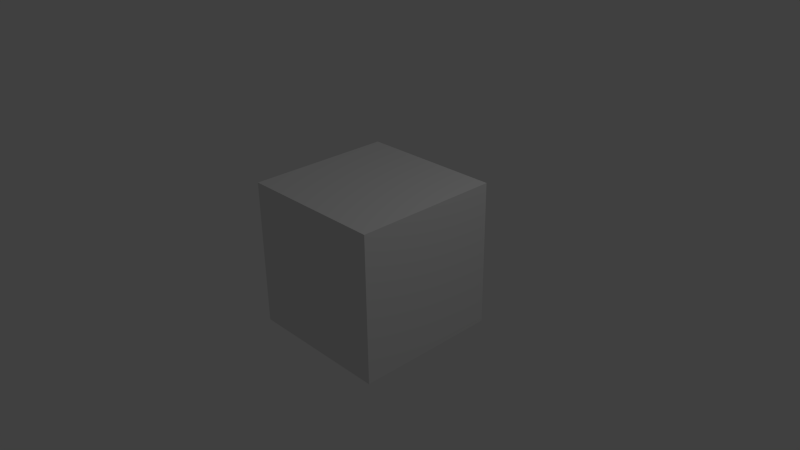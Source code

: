 # Source: 1x1.blend  (saved by Blender 2.76.0; exported with 4.5.12 LTS)
import bpy
from mathutils import Matrix  # noqa: F401  (used for matrix-valued properties, if any)

bpy.ops.wm.read_factory_settings(use_empty=True)
scene = bpy.context.scene
scene.name = 'Scene'

# ---- collections
col_collection_1 = bpy.data.collections.new('Collection 1'); scene.collection.children.link(col_collection_1)

# ---- materials (node trees are filled in below, after node groups)
mat_material = bpy.data.materials.new('Material')
mat_material.alpha_threshold = 0.0
mat_material.use_transparent_shadow = False
mat_material.roughness = 0.5
mat_material.line_color = (0.0, 0.0, 0.0, 1.0)

# ---- material node trees

# ---- world
world_world = bpy.data.worlds.new('World'); scene.world = world_world
world_world.color = (0.05088, 0.05088, 0.05088)
world_world.use_sun_shadow = False
world_world.sun_shadow_jitter_overblur = 0.0
world_world.cycles.sampling_method = 'MANUAL'
world_world.cycles.sample_map_resolution = 256

# ---- cameras
cam_camera = bpy.data.cameras.new('Camera')
cam_camera.clip_end = 100.0
cam_camera.lens = 35.0
cam_camera.sensor_width = 32.0
cam_camera.sensor_height = 18.0
cam_camera.ortho_scale = 7.314
cam_camera.dof.focus_distance = 0.0
cam_camera.dof.aperture_fstop = 128.0

# ---- lights
light_lamp = bpy.data.lights.new('Lamp', 'POINT')
light_lamp.transmission_factor = 0.0
light_lamp.cutoff_distance = 30.0
light_lamp.energy = 100.0
light_lamp.shadow_buffer_clip_start = 1.001
light_lamp.shadow_soft_size = 0.1
light_lamp.shadow_maximum_resolution = 0.006
light_lamp.use_absolute_resolution = True
light_lamp.cycles.use_multiple_importance_sampling = False

# ---- meshes
me_cube = bpy.data.meshes.new('Cube')
me_cube.from_pydata([(1.0, 1.0, -1.0), (1.0, -1.0, -1.0), (-1.0, -1.0, -1.0), (-1.0, 1.0, -1.0), (1.0, 1.0, 1.0), (1.0, -1.0, 1.0), (-1.0, -1.0, 1.0), (-1.0, 1.0, 1.0)], [], [(0, 1, 2, 3), (4, 7, 6, 5), (0, 4, 5, 1), (1, 5, 6, 2), (2, 6, 7, 3), (4, 0, 3, 7)])
_uv = me_cube.uv_layers.new(name='UVMap')
_uv.uv.foreach_set('vector', [0.5057, 0.006313, 0.9956, 0.006313, 0.9956, 0.4963, 0.5057, 0.4963, 0.4995, 0.003135, 0.4995, 0.4969, 0.005739, 0.4969, 0.005739, 0.003135, 0.9957, 0.9944, 0.5043, 0.9944, 0.5043, 0.503, 0.9957, 0.503, 0.5033, 0.498, 0.5033, 0.00333, 0.998, 0.00333, 0.998, 0.498, 0.5, 0.9993, 0.002647, 0.9993, 0.002646, 0.502, 0.5, 0.502, 0.5056, 0.003664, 0.9983, 0.003664, 0.9983, 0.4963, 0.5056, 0.4963])
me_cube.materials.append(mat_material)
me_cube.use_remesh_preserve_volume = False
me_cube.use_remesh_preserve_attributes = False
me_cube.use_mirror_vertex_groups = False
me_cube.update()

# ---- objects
ob_cube = bpy.data.objects.new('Cube', me_cube)
ob_lamp = bpy.data.objects.new('Lamp', light_lamp)
ob_camera = bpy.data.objects.new('Camera', cam_camera)

# ---- transforms, parenting, visibility, modifiers, constraints
ob_cube.location = (0.0, 0.0, 0.0)
ob_cube.lock_rotations_4d = False
ob_cube.empty_display_type = 'ARROWS'
ob_cube.lineart.crease_threshold = 0.0
ob_lamp.location = (4.076, 1.005, 5.904)
ob_lamp.rotation_euler = (0.6503, 0.05522, 1.866)
ob_lamp.lock_rotations_4d = False
ob_lamp.empty_display_type = 'ARROWS'
ob_lamp.color = (0.0, 0.0, 0.0, 0.0)
ob_lamp.lineart.crease_threshold = 0.0
ob_camera.location = (7.481, -6.508, 5.344)
ob_camera.rotation_euler = (1.109, 0.01082, 0.8149)
ob_camera.lock_rotations_4d = False
ob_camera.empty_display_type = 'ARROWS'
ob_camera.color = (0.0, 0.0, 0.0, 0.0)
ob_camera.display_type = 'WIRE'
ob_camera.lineart.crease_threshold = 0.0

# ---- collection membership
col_collection_1.objects.link(ob_cube)
col_collection_1.objects.link(ob_lamp)
col_collection_1.objects.link(ob_camera)

# ---- scene / render settings (as saved in the file)
scene.camera = ob_camera
scene.frame_start = 1; scene.frame_end = 250; scene.frame_set(1)
scene.render.engine = 'BLENDER_EEVEE_NEXT'
scene.render.resolution_percentage = 50
scene.render.dither_intensity = 0.0
scene.cycles.use_denoising = False
scene.cycles.samples = 10
scene.cycles.sampling_pattern = 'TABULATED_SOBOL'
scene.cycles.light_sampling_threshold = 0.0
scene.cycles.use_adaptive_sampling = False
scene.cycles.use_light_tree = False
scene.cycles.blur_glossy = 0.0
scene.cycles.pixel_filter_type = 'GAUSSIAN'
scene.cycles.sample_clamp_indirect = 0.0
scene.view_settings.view_transform = 'Standard'
bpy.context.view_layer.update()

